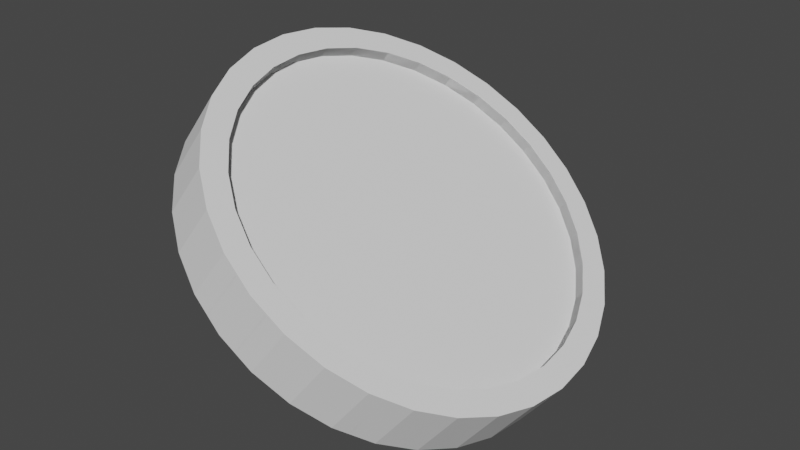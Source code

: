 # Source: Coin.blend  (saved by Blender 2.91.10; exported with 4.5.12 LTS)
import bpy
from mathutils import Matrix  # noqa: F401  (used for matrix-valued properties, if any)

bpy.ops.wm.read_factory_settings(use_empty=True)
scene = bpy.context.scene
scene.name = 'Scene'

# ---- collections
col_collection = bpy.data.collections.new('Collection'); scene.collection.children.link(col_collection)

# ---- world
world_world = bpy.data.worlds.new('World'); scene.world = world_world
world_world.use_nodes = True; world_world.node_tree.nodes.clear()
_N = world_world.node_tree.nodes; _L = world_world.node_tree.links
n0 = _N.new('ShaderNodeOutputWorld'); n0.name = 'World Output'; n0.location = (300, 300)
n1 = _N.new('ShaderNodeBackground'); n1.name = 'Background'; n1.location = (10, 300)
n1.inputs[0].default_value = (0.05088, 0.05088, 0.05088, 1.0)
_L.new(n1.outputs[0], n0.inputs[0])
n0.is_active_output = True
world_world.color = (0.05088, 0.05088, 0.05088)
world_world.use_sun_shadow = False
world_world.sun_shadow_jitter_overblur = 0.0

# ---- meshes
me_001 = bpy.data.meshes.new('円柱.001')
me_001.from_pydata([(0.0, 1.0, -1.0), (0.0, 1.0, 1.0), (0.1951, 0.9808, -1.0), (0.1951, 0.9808, 1.0), (0.3827, 0.9239, -1.0), (0.3827, 0.9239, 1.0), (0.5556, 0.8315, -1.0), (0.5556, 0.8315, 1.0), (0.7071, 0.7071, -1.0), (0.7071, 0.7071, 1.0), (0.8315, 0.5556, -1.0), (0.8315, 0.5556, 1.0), (0.9239, 0.3827, -1.0), (0.9239, 0.3827, 1.0), (0.9808, 0.1951, -1.0), (0.9808, 0.1951, 1.0), (1.0, 7.55e-08, -1.0), (1.0, 7.55e-08, 1.0), (0.9808, -0.1951, -1.0), (0.9808, -0.1951, 1.0), (0.9239, -0.3827, -1.0), (0.9239, -0.3827, 1.0), (0.8315, -0.5556, -1.0), (0.8315, -0.5556, 1.0), (0.7071, -0.7071, -1.0), (0.7071, -0.7071, 1.0), (0.5556, -0.8315, -1.0), (0.5556, -0.8315, 1.0), (0.3827, -0.9239, -1.0), (0.3827, -0.9239, 1.0), (0.1951, -0.9808, -1.0), (0.1951, -0.9808, 1.0), (-3.258e-07, -1.0, -1.0), (-3.258e-07, -1.0, 1.0), (-0.1951, -0.9808, -1.0), (-0.1951, -0.9808, 1.0), (-0.3827, -0.9239, -1.0), (-0.3827, -0.9239, 1.0), (-0.5556, -0.8315, -1.0), (-0.5556, -0.8315, 1.0), (-0.7071, -0.7071, -1.0), (-0.7071, -0.7071, 1.0), (-0.8315, -0.5556, -1.0), (-0.8315, -0.5556, 1.0), (-0.9239, -0.3827, -1.0), (-0.9239, -0.3827, 1.0), (-0.9808, -0.1951, -1.0), (-0.9808, -0.1951, 1.0), (-1.0, 9.656e-07, -1.0), (-1.0, 9.656e-07, 1.0), (-0.9808, 0.1951, -1.0), (-0.9808, 0.1951, 1.0), (-0.9239, 0.3827, -1.0), (-0.9239, 0.3827, 1.0), (-0.8315, 0.5556, -1.0), (-0.8315, 0.5556, 1.0), (-0.7071, 0.7071, -1.0), (-0.7071, 0.7071, 1.0), (-0.5556, 0.8315, -1.0), (-0.5556, 0.8315, 1.0), (-0.3827, 0.9239, -1.0), (-0.3827, 0.9239, 1.0), (-0.1951, 0.9808, -1.0), (-0.1951, 0.9808, 1.0), (0.1204, 0.9881, -0.879), (0.1204, 0.9881, 0.879), (0.0747, 0.9926, 0.879), (0.0747, 0.9926, -0.879), (0.3109, 0.9457, -0.879), (0.3109, 0.9457, 0.879), (0.2669, 0.959, 0.879), (0.2669, 0.959, -0.879), (0.4894, 0.8669, -0.879), (0.4894, 0.8669, 0.879), (0.4489, 0.8885, 0.879), (0.4489, 0.8885, -0.879), (0.6491, 0.7547, -0.879), (0.6491, 0.7547, 0.879), (0.6136, 0.7839, 0.879), (0.6136, 0.7839, -0.879), (0.7839, 0.6136, -0.879), (0.7839, 0.6136, 0.879), (0.7547, 0.6491, 0.879), (0.7547, 0.6491, -0.879), (0.8885, 0.4489, -0.879), (0.8885, 0.4489, 0.879), (0.8669, 0.4894, 0.879), (0.8669, 0.4894, -0.879), (0.959, 0.2669, -0.879), (0.959, 0.2669, 0.879), (0.9457, 0.3109, 0.879), (0.9457, 0.3109, -0.879), (0.9926, 0.0747, -0.879), (0.9926, 0.0747, 0.879), (0.9881, 0.1204, 0.879), (0.9881, 0.1204, -0.879), (0.9881, -0.1204, -0.879), (0.9881, -0.1204, 0.879), (0.9926, -0.0747, 0.879), (0.9926, -0.0747, -0.879), (0.9457, -0.3109, -0.879), (0.9457, -0.3109, 0.879), (0.959, -0.2669, 0.879), (0.959, -0.2669, -0.879), (0.8669, -0.4894, -0.879), (0.8669, -0.4894, 0.879), (0.8885, -0.4489, 0.879), (0.8885, -0.4489, -0.879), (0.7547, -0.6491, -0.879), (0.7547, -0.6491, 0.879), (0.7839, -0.6136, 0.879), (0.7839, -0.6136, -0.879), (0.6136, -0.7839, -0.879), (0.6136, -0.7839, 0.879), (0.6491, -0.7547, 0.879), (0.6491, -0.7547, -0.879), (0.4489, -0.8885, -0.879), (0.4489, -0.8885, 0.879), (0.4894, -0.8669, 0.879), (0.4894, -0.8669, -0.879), (0.2669, -0.959, -0.879), (0.2669, -0.959, 0.879), (0.3109, -0.9457, 0.879), (0.3109, -0.9457, -0.879), (0.0747, -0.9926, -0.879), (0.0747, -0.9926, 0.879), (0.1204, -0.9881, 0.879), (0.1204, -0.9881, -0.879), (-0.1204, -0.9881, -0.879), (-0.1204, -0.9881, 0.879), (-0.0747, -0.9926, 0.879), (-0.0747, -0.9926, -0.879), (-0.3109, -0.9457, -0.879), (-0.3109, -0.9457, 0.879), (-0.2669, -0.959, 0.879), (-0.2669, -0.959, -0.879), (-0.4894, -0.8669, -0.879), (-0.4894, -0.8669, 0.879), (-0.4489, -0.8885, 0.879), (-0.4489, -0.8885, -0.879), (-0.6491, -0.7547, -0.879), (-0.6491, -0.7547, 0.879), (-0.6136, -0.7839, 0.879), (-0.6136, -0.7839, -0.879), (-0.7839, -0.6136, -0.879), (-0.7839, -0.6136, 0.879), (-0.7547, -0.6491, 0.879), (-0.7547, -0.6491, -0.879), (-0.8885, -0.4489, -0.879), (-0.8885, -0.4489, 0.879), (-0.8669, -0.4894, 0.879), (-0.8669, -0.4894, -0.879), (-0.959, -0.2669, -0.879), (-0.959, -0.2669, 0.879), (-0.9457, -0.3109, 0.879), (-0.9457, -0.3109, -0.879), (-0.9926, -0.0747, -0.879), (-0.9926, -0.0747, 0.879), (-0.9881, -0.1204, 0.879), (-0.9881, -0.1204, -0.879), (-0.9881, 0.1204, -0.879), (-0.9881, 0.1204, 0.879), (-0.9926, 0.0747, 0.879), (-0.9926, 0.0747, -0.879), (-0.9457, 0.3109, -0.879), (-0.9457, 0.3109, 0.879), (-0.959, 0.2669, 0.879), (-0.959, 0.2669, -0.879), (-0.8669, 0.4894, -0.879), (-0.8669, 0.4894, 0.879), (-0.8885, 0.4489, 0.879), (-0.8885, 0.4489, -0.879), (-0.7547, 0.6491, -0.879), (-0.7547, 0.6491, 0.879), (-0.7839, 0.6136, 0.879), (-0.7839, 0.6136, -0.879), (-0.6136, 0.7839, -0.879), (-0.6136, 0.7839, 0.879), (-0.6491, 0.7547, 0.879), (-0.6491, 0.7547, -0.879), (-0.4489, 0.8885, -0.879), (-0.4489, 0.8885, 0.879), (-0.4894, 0.8669, 0.879), (-0.4894, 0.8669, -0.879), (0.1714, 0.8616, 1.0), (-4.641e-08, 0.8784, 1.0), (-0.1714, 0.8616, 1.0), (-0.3362, 0.8116, 1.0), (-0.488, 0.7304, 1.0), (-0.6211, 0.6212, 1.0), (-0.7304, 0.488, 1.0), (-0.8116, 0.3362, 1.0), (-0.8616, 0.1714, 1.0), (-0.8784, 8.546e-07, 1.0), (-0.8616, -0.1714, 1.0), (-0.8116, -0.3362, 1.0), (-0.7304, -0.488, 1.0), (-0.6212, -0.6211, 1.0), (-0.488, -0.7304, 1.0), (-0.3362, -0.8116, 1.0), (-0.1714, -0.8616, 1.0), (-2.885e-07, -0.8784, 1.0), (0.1714, -0.8616, 1.0), (0.3362, -0.8116, 1.0), (0.488, -0.7304, 1.0), (0.6211, -0.6211, 1.0), (0.7304, -0.488, 1.0), (0.8116, -0.3362, 1.0), (0.8616, -0.1714, 1.0), (0.8784, 5.684e-08, 1.0), (0.8616, 0.1714, 1.0), (0.8116, 0.3362, 1.0), (0.7304, 0.488, 1.0), (0.6211, 0.6211, 1.0), (0.488, 0.7304, 1.0), (0.3362, 0.8116, 1.0), (-0.2669, 0.959, -0.879), (-0.2669, 0.959, 0.879), (-0.3109, 0.9457, 0.879), (-0.3109, 0.9457, -0.879), (-0.0747, 0.9926, -0.879), (-0.0747, 0.9926, 0.879), (-0.1204, 0.9881, 0.879), (-0.1204, 0.9881, -0.879), (-4.641e-08, 0.8784, -1.0), (0.1714, 0.8616, -1.0), (0.3362, 0.8116, -1.0), (0.488, 0.7304, -1.0), (0.6211, 0.6211, -1.0), (0.7304, 0.488, -1.0), (0.8116, 0.3362, -1.0), (0.8616, 0.1714, -1.0), (0.8784, 5.684e-08, -1.0), (0.8616, -0.1714, -1.0), (0.8116, -0.3362, -1.0), (0.7304, -0.488, -1.0), (0.6211, -0.6211, -1.0), (0.488, -0.7304, -1.0), (0.3362, -0.8116, -1.0), (0.1714, -0.8616, -1.0), (-2.885e-07, -0.8784, -1.0), (-0.1714, -0.8616, -1.0), (-0.3362, -0.8116, -1.0), (-0.488, -0.7304, -1.0), (-0.6212, -0.6211, -1.0), (-0.7304, -0.488, -1.0), (-0.8116, -0.3362, -1.0), (-0.8616, -0.1714, -1.0), (-0.8784, 8.546e-07, -1.0), (-0.8616, 0.1714, -1.0), (-0.8116, 0.3362, -1.0), (-0.7304, 0.488, -1.0), (-0.6211, 0.6212, -1.0), (-0.488, 0.7304, -1.0), (-0.3362, 0.8116, -1.0), (-0.1714, 0.8616, -1.0), (0.1714, 0.8616, 0.6495), (-4.711e-08, 0.8784, 0.6495), (-0.1714, 0.8616, 0.6495), (-0.3362, 0.8116, 0.6495), (-0.488, 0.7304, 0.6495), (-0.6211, 0.6212, 0.6495), (-0.7304, 0.488, 0.6495), (-0.8116, 0.3362, 0.6495), (-0.8616, 0.1714, 0.6495), (-0.8784, 8.546e-07, 0.6495), (-0.8616, -0.1714, 0.6495), (-0.8116, -0.3362, 0.6495), (-0.7304, -0.488, 0.6495), (-0.6212, -0.6211, 0.6495), (-0.488, -0.7304, 0.6495), (-0.3362, -0.8116, 0.6495), (-0.1714, -0.8616, 0.6495), (-2.892e-07, -0.8784, 0.6495), (0.1714, -0.8616, 0.6495), (0.3362, -0.8116, 0.6495), (0.488, -0.7304, 0.6495), (0.6211, -0.6211, 0.6495), (0.7304, -0.488, 0.6495), (0.8116, -0.3362, 0.6495), (0.8616, -0.1714, 0.6495), (0.8784, 5.684e-08, 0.6495), (0.8616, 0.1714, 0.6495), (0.8116, 0.3362, 0.6495), (0.7304, 0.488, 0.6495), (0.6211, 0.6211, 0.6495), (0.488, 0.7304, 0.6495), (0.3362, 0.8116, 0.6495), (-4.151e-08, 0.8784, -0.6578), (0.1714, 0.8616, -0.6578), (0.3362, 0.8116, -0.6578), (0.488, 0.7304, -0.6578), (0.6211, 0.6211, -0.6578), (0.7304, 0.488, -0.6578), (0.8116, 0.3362, -0.6578), (0.8616, 0.1714, -0.6578), (0.8784, 5.684e-08, -0.6578), (0.8616, -0.1714, -0.6578), (0.8116, -0.3362, -0.6578), (0.7304, -0.488, -0.6578), (0.6211, -0.6211, -0.6578), (0.488, -0.7304, -0.6578), (0.3362, -0.8116, -0.6578), (0.1714, -0.8616, -0.6578), (-2.836e-07, -0.8784, -0.6578), (-0.1714, -0.8616, -0.6578), (-0.3362, -0.8116, -0.6578), (-0.488, -0.7304, -0.6578), (-0.6212, -0.6211, -0.6578), (-0.7304, -0.488, -0.6578), (-0.8116, -0.3362, -0.6578), (-0.8616, -0.1714, -0.6578), (-0.8784, 8.546e-07, -0.6578), (-0.8616, 0.1714, -0.6578), (-0.8116, 0.3362, -0.6578), (-0.7304, 0.488, -0.6578), (-0.6211, 0.6212, -0.6578), (-0.488, 0.7304, -0.6578), (-0.3362, 0.8116, -0.6578), (-0.1714, 0.8616, -0.6578), (0.1714, 0.8616, 0.9916), (-4.221e-08, 0.8784, 0.9916), (-0.1714, 0.8616, 0.9916), (-0.3362, 0.8116, 0.9916), (-0.488, 0.7304, 0.9916), (-0.6211, 0.6212, 0.9916), (-0.7304, 0.488, 0.9916), (-0.8116, 0.3362, 0.9916), (-0.8616, 0.1714, 0.9916), (-0.8784, 8.546e-07, 0.9916), (-0.8616, -0.1714, 0.9916), (-0.8116, -0.3362, 0.9916), (-0.7304, -0.488, 0.9916), (-0.6212, -0.6211, 0.9916), (-0.488, -0.7304, 0.9916), (-0.3362, -0.8116, 0.9916), (-0.1714, -0.8616, 0.9916), (-2.843e-07, -0.8784, 0.9916), (0.1714, -0.8616, 0.9916), (0.3362, -0.8116, 0.9916), (0.488, -0.7304, 0.9916), (0.6211, -0.6211, 0.9916), (0.7304, -0.488, 0.9916), (0.8116, -0.3362, 0.9916), (0.8616, -0.1714, 0.9916), (0.8784, 5.684e-08, 0.9916), (0.8616, 0.1714, 0.9916), (0.8116, 0.3362, 0.9916), (0.7304, 0.488, 0.9916), (0.6211, 0.6211, 0.9916), (0.488, 0.7304, 0.9916), (0.3362, 0.8116, 0.9916), (-5.142e-08, 0.8784, -1.004), (0.1714, 0.8616, -1.004), (0.3362, 0.8116, -1.004), (0.488, 0.7304, -1.004), (0.6211, 0.6211, -1.004), (0.7304, 0.488, -1.004), (0.8116, 0.3362, -1.004), (0.8616, 0.1714, -1.004), (0.8784, 5.684e-08, -1.004), (0.8616, -0.1714, -1.004), (0.8116, -0.3362, -1.004), (0.7304, -0.488, -1.004), (0.6211, -0.6211, -1.004), (0.488, -0.7304, -1.004), (0.3362, -0.8116, -1.004), (0.1714, -0.8616, -1.004), (-2.935e-07, -0.8784, -1.004), (-0.1714, -0.8616, -1.004), (-0.3362, -0.8116, -1.004), (-0.488, -0.7304, -1.004), (-0.6212, -0.6211, -1.004), (-0.7304, -0.488, -1.004), (-0.8116, -0.3362, -1.004), (-0.8616, -0.1714, -1.004), (-0.8784, 8.546e-07, -1.004), (-0.8616, 0.1714, -1.004), (-0.8116, 0.3362, -1.004), (-0.7304, 0.488, -1.004), (-0.6211, 0.6212, -1.004), (-0.488, 0.7304, -1.004), (-0.3362, 0.8116, -1.004), (-0.1714, 0.8616, -1.004), (0.1714, 0.8616, 0.6457), (-5.212e-08, 0.8784, 0.6457), (-0.1714, 0.8616, 0.6457), (-0.3362, 0.8116, 0.6457), (-0.488, 0.7304, 0.6457), (-0.6211, 0.6212, 0.6457), (-0.7304, 0.488, 0.6457), (-0.8116, 0.3362, 0.6457), (-0.8616, 0.1714, 0.6457), (-0.8784, 8.546e-07, 0.6457), (-0.8616, -0.1714, 0.6457), (-0.8116, -0.3362, 0.6457), (-0.7304, -0.488, 0.6457), (-0.6212, -0.6211, 0.6457), (-0.488, -0.7304, 0.6457), (-0.3362, -0.8116, 0.6457), (-0.1714, -0.8616, 0.6457), (-2.942e-07, -0.8784, 0.6457), (0.1714, -0.8616, 0.6457), (0.3362, -0.8116, 0.6457), (0.488, -0.7304, 0.6457), (0.6211, -0.6211, 0.6457), (0.7304, -0.488, 0.6457), (0.8116, -0.3362, 0.6457), (0.8616, -0.1714, 0.6457), (0.8784, 5.684e-08, 0.6457), (0.8616, 0.1714, 0.6457), (0.8116, 0.3362, 0.6457), (0.7304, 0.488, 0.6457), (0.6211, 0.6211, 0.6457), (0.488, 0.7304, 0.6457), (0.3362, 0.8116, 0.6457)], [], [(64, 65, 66, 67), (68, 69, 70, 71), (72, 73, 74, 75), (76, 77, 78, 79), (80, 81, 82, 83), (84, 85, 86, 87), (88, 89, 90, 91), (92, 93, 94, 95), (96, 97, 98, 99), (100, 101, 102, 103), (104, 105, 106, 107), (108, 109, 110, 111), (112, 113, 114, 115), (116, 117, 118, 119), (120, 121, 122, 123), (124, 125, 126, 127), (128, 129, 130, 131), (132, 133, 134, 135), (136, 137, 138, 139), (140, 141, 142, 143), (144, 145, 146, 147), (148, 149, 150, 151), (152, 153, 154, 155), (156, 157, 158, 159), (160, 161, 162, 163), (164, 165, 166, 167), (168, 169, 170, 171), (172, 173, 174, 175), (176, 177, 178, 179), (180, 181, 182, 183), (208, 209, 281, 280), (216, 217, 218, 219), (220, 221, 222, 223), (286, 287, 351, 350), (0, 1, 65, 64), (1, 3, 66, 65), (3, 2, 67, 66), (2, 0, 64, 67), (2, 3, 69, 68), (3, 5, 70, 69), (5, 4, 71, 70), (4, 2, 68, 71), (4, 5, 73, 72), (5, 7, 74, 73), (7, 6, 75, 74), (6, 4, 72, 75), (6, 7, 77, 76), (7, 9, 78, 77), (9, 8, 79, 78), (8, 6, 76, 79), (8, 9, 81, 80), (9, 11, 82, 81), (11, 10, 83, 82), (10, 8, 80, 83), (10, 11, 85, 84), (11, 13, 86, 85), (13, 12, 87, 86), (12, 10, 84, 87), (12, 13, 89, 88), (13, 15, 90, 89), (15, 14, 91, 90), (14, 12, 88, 91), (14, 15, 93, 92), (15, 17, 94, 93), (17, 16, 95, 94), (16, 14, 92, 95), (16, 17, 97, 96), (17, 19, 98, 97), (19, 18, 99, 98), (18, 16, 96, 99), (18, 19, 101, 100), (19, 21, 102, 101), (21, 20, 103, 102), (20, 18, 100, 103), (20, 21, 105, 104), (21, 23, 106, 105), (23, 22, 107, 106), (22, 20, 104, 107), (22, 23, 109, 108), (23, 25, 110, 109), (25, 24, 111, 110), (24, 22, 108, 111), (24, 25, 113, 112), (25, 27, 114, 113), (27, 26, 115, 114), (26, 24, 112, 115), (26, 27, 117, 116), (27, 29, 118, 117), (29, 28, 119, 118), (28, 26, 116, 119), (28, 29, 121, 120), (29, 31, 122, 121), (31, 30, 123, 122), (30, 28, 120, 123), (30, 31, 125, 124), (31, 33, 126, 125), (33, 32, 127, 126), (32, 30, 124, 127), (32, 33, 129, 128), (33, 35, 130, 129), (35, 34, 131, 130), (34, 32, 128, 131), (34, 35, 133, 132), (35, 37, 134, 133), (37, 36, 135, 134), (36, 34, 132, 135), (36, 37, 137, 136), (37, 39, 138, 137), (39, 38, 139, 138), (38, 36, 136, 139), (38, 39, 141, 140), (39, 41, 142, 141), (41, 40, 143, 142), (40, 38, 140, 143), (40, 41, 145, 144), (41, 43, 146, 145), (43, 42, 147, 146), (42, 40, 144, 147), (42, 43, 149, 148), (43, 45, 150, 149), (45, 44, 151, 150), (44, 42, 148, 151), (44, 45, 153, 152), (45, 47, 154, 153), (47, 46, 155, 154), (46, 44, 152, 155), (46, 47, 157, 156), (47, 49, 158, 157), (49, 48, 159, 158), (48, 46, 156, 159), (48, 49, 161, 160), (49, 51, 162, 161), (51, 50, 163, 162), (50, 48, 160, 163), (50, 51, 165, 164), (51, 53, 166, 165), (53, 52, 167, 166), (52, 50, 164, 167), (52, 53, 169, 168), (53, 55, 170, 169), (55, 54, 171, 170), (54, 52, 168, 171), (54, 55, 173, 172), (55, 57, 174, 173), (57, 56, 175, 174), (56, 54, 172, 175), (56, 57, 177, 176), (57, 59, 178, 177), (59, 58, 179, 178), (58, 56, 176, 179), (58, 59, 181, 180), (59, 61, 182, 181), (61, 60, 183, 182), (60, 58, 180, 183), (3, 1, 185, 184), (1, 63, 186, 185), (63, 61, 187, 186), (61, 59, 188, 187), (59, 57, 189, 188), (57, 55, 190, 189), (55, 53, 191, 190), (53, 51, 192, 191), (51, 49, 193, 192), (49, 47, 194, 193), (47, 45, 195, 194), (45, 43, 196, 195), (43, 41, 197, 196), (41, 39, 198, 197), (39, 37, 199, 198), (37, 35, 200, 199), (35, 33, 201, 200), (33, 31, 202, 201), (31, 29, 203, 202), (29, 27, 204, 203), (27, 25, 205, 204), (25, 23, 206, 205), (23, 21, 207, 206), (21, 19, 208, 207), (19, 17, 209, 208), (17, 15, 210, 209), (15, 13, 211, 210), (13, 11, 212, 211), (11, 9, 213, 212), (9, 7, 214, 213), (7, 5, 215, 214), (5, 3, 184, 215), (60, 61, 217, 216), (61, 63, 218, 217), (63, 62, 219, 218), (62, 60, 216, 219), (62, 63, 221, 220), (63, 1, 222, 221), (1, 0, 223, 222), (0, 62, 220, 223), (0, 2, 225, 224), (2, 4, 226, 225), (4, 6, 227, 226), (6, 8, 228, 227), (8, 10, 229, 228), (10, 12, 230, 229), (12, 14, 231, 230), (14, 16, 232, 231), (16, 18, 233, 232), (18, 20, 234, 233), (20, 22, 235, 234), (22, 24, 236, 235), (24, 26, 237, 236), (26, 28, 238, 237), (28, 30, 239, 238), (30, 32, 240, 239), (32, 34, 241, 240), (34, 36, 242, 241), (36, 38, 243, 242), (38, 40, 244, 243), (40, 42, 245, 244), (42, 44, 246, 245), (44, 46, 247, 246), (46, 48, 248, 247), (48, 50, 249, 248), (50, 52, 250, 249), (52, 54, 251, 250), (54, 56, 252, 251), (56, 58, 253, 252), (58, 60, 254, 253), (60, 62, 255, 254), (62, 0, 224, 255), (239, 240, 304, 303), (195, 196, 268, 267), (209, 210, 282, 281), (196, 197, 269, 268), (184, 185, 257, 256), (210, 211, 283, 282), (197, 198, 270, 269), (215, 184, 256, 287), (211, 212, 284, 283), (198, 199, 271, 270), (185, 186, 258, 257), (212, 213, 285, 284), (199, 200, 272, 271), (186, 187, 259, 258), (213, 214, 286, 285), (200, 201, 273, 272), (187, 188, 260, 259), (214, 215, 287, 286), (201, 202, 274, 273), (188, 189, 261, 260), (202, 203, 275, 274), (189, 190, 262, 261), (203, 204, 276, 275), (190, 191, 263, 262), (204, 205, 277, 276), (191, 192, 264, 263), (205, 206, 278, 277), (192, 193, 265, 264), (206, 207, 279, 278), (193, 194, 266, 265), (207, 208, 280, 279), (194, 195, 267, 266), (333, 334, 398, 397), (306, 307, 371, 370), (260, 261, 325, 324), (240, 241, 305, 304), (261, 262, 326, 325), (241, 242, 306, 305), (262, 263, 327, 326), (242, 243, 307, 306), (263, 264, 328, 327), (243, 244, 308, 307), (264, 265, 329, 328), (244, 245, 309, 308), (265, 266, 330, 329), (245, 246, 310, 309), (266, 267, 331, 330), (246, 247, 311, 310), (267, 268, 332, 331), (247, 248, 312, 311), (268, 269, 333, 332), (248, 249, 313, 312), (269, 270, 334, 333), (249, 250, 314, 313), (224, 225, 289, 288), (270, 271, 335, 334), (250, 251, 315, 314), (255, 224, 288, 319), (271, 272, 336, 335), (251, 252, 316, 315), (225, 226, 290, 289), (272, 273, 337, 336), (252, 253, 317, 316), (226, 227, 291, 290), (273, 274, 338, 337), (253, 254, 318, 317), (227, 228, 292, 291), (274, 275, 339, 338), (254, 255, 319, 318), (228, 229, 293, 292), (275, 276, 340, 339), (229, 230, 294, 293), (276, 277, 341, 340), (230, 231, 295, 294), (277, 278, 342, 341), (231, 232, 296, 295), (278, 279, 343, 342), (232, 233, 297, 296), (279, 280, 344, 343), (233, 234, 298, 297), (280, 281, 345, 344), (234, 235, 299, 298), (281, 282, 346, 345), (256, 257, 321, 320), (235, 236, 300, 299), (282, 283, 347, 346), (287, 256, 320, 351), (236, 237, 301, 300), (283, 284, 348, 347), (257, 258, 322, 321), (237, 238, 302, 301), (284, 285, 349, 348), (258, 259, 323, 322), (238, 239, 303, 302), (285, 286, 350, 349), (259, 260, 324, 323), (352, 353, 354, 355, 356, 357, 358, 359, 360, 361, 362, 363, 364, 365, 366, 367, 368, 369, 370, 371, 372, 373, 374, 375, 376, 377, 378, 379, 380, 381, 382, 383), (384, 385, 386, 387, 388, 389, 390, 391, 392, 393, 394, 395, 396, 397, 398, 399, 400, 401, 402, 403, 404, 405, 406, 407, 408, 409, 410, 411, 412, 413, 414, 415), (307, 308, 372, 371), (334, 335, 399, 398), (308, 309, 373, 372), (335, 336, 400, 399), (309, 310, 374, 373), (336, 337, 401, 400), (310, 311, 375, 374), (337, 338, 402, 401), (311, 312, 376, 375), (338, 339, 403, 402), (312, 313, 377, 376), (339, 340, 404, 403), (313, 314, 378, 377), (288, 289, 353, 352), (340, 341, 405, 404), (314, 315, 379, 378), (319, 288, 352, 383), (341, 342, 406, 405), (315, 316, 380, 379), (289, 290, 354, 353), (342, 343, 407, 406), (316, 317, 381, 380), (290, 291, 355, 354), (343, 344, 408, 407), (317, 318, 382, 381), (291, 292, 356, 355), (344, 345, 409, 408), (318, 319, 383, 382), (292, 293, 357, 356), (345, 346, 410, 409), (320, 321, 385, 384), (293, 294, 358, 357), (346, 347, 411, 410), (351, 320, 384, 415), (294, 295, 359, 358), (347, 348, 412, 411), (321, 322, 386, 385), (295, 296, 360, 359), (348, 349, 413, 412), (322, 323, 387, 386), (296, 297, 361, 360), (349, 350, 414, 413), (323, 324, 388, 387), (297, 298, 362, 361), (350, 351, 415, 414), (324, 325, 389, 388), (298, 299, 363, 362), (325, 326, 390, 389), (299, 300, 364, 363), (326, 327, 391, 390), (300, 301, 365, 364), (327, 328, 392, 391), (301, 302, 366, 365), (328, 329, 393, 392), (302, 303, 367, 366), (329, 330, 394, 393), (303, 304, 368, 367), (330, 331, 395, 394), (304, 305, 369, 368), (331, 332, 396, 395), (305, 306, 370, 369), (332, 333, 397, 396)])
_uv = me_001.uv_layers.new(name='UVマップ')
_uv.uv.foreach_set('vector', [0.9807, 0.5302, 0.9807, 0.9698, 0.988, 0.9698, 0.988, 0.5302, 0.9495, 0.5302, 0.9495, 0.9698, 0.9568, 0.9698, 0.9568, 0.5302, 0.9182, 0.5302, 0.9182, 0.9698, 0.9255, 0.9698, 0.9255, 0.5302, 0.887, 0.5302, 0.887, 0.9698, 0.8943, 0.9698, 0.8943, 0.5302, 0.8557, 0.5302, 0.8557, 0.9698, 0.863, 0.9698, 0.863, 0.5302, 0.8245, 0.5302, 0.8245, 0.9698, 0.8318, 0.9698, 0.8318, 0.5302, 0.7932, 0.5302, 0.7932, 0.9698, 0.8005, 0.9698, 0.8005, 0.5302, 0.762, 0.5302, 0.762, 0.9698, 0.7693, 0.9698, 0.7693, 0.5302, 0.7307, 0.5302, 0.7307, 0.9698, 0.738, 0.9698, 0.738, 0.5302, 0.6995, 0.5302, 0.6995, 0.9698, 0.7068, 0.9698, 0.7068, 0.5302, 0.6682, 0.5302, 0.6682, 0.9698, 0.6755, 0.9698, 0.6755, 0.5302, 0.637, 0.5302, 0.637, 0.9698, 0.6443, 0.9698, 0.6443, 0.5302, 0.6057, 0.5302, 0.6057, 0.9698, 0.613, 0.9698, 0.613, 0.5302, 0.5745, 0.5302, 0.5745, 0.9698, 0.5818, 0.9698, 0.5818, 0.5302, 0.5432, 0.5302, 0.5432, 0.9698, 0.5505, 0.9698, 0.5505, 0.5302, 0.512, 0.5302, 0.512, 0.9698, 0.5193, 0.9698, 0.5193, 0.5302, 0.4807, 0.5302, 0.4807, 0.9698, 0.488, 0.9698, 0.488, 0.5302, 0.4495, 0.5302, 0.4495, 0.9698, 0.4568, 0.9698, 0.4568, 0.5302, 0.4182, 0.5302, 0.4182, 0.9698, 0.4255, 0.9698, 0.4255, 0.5302, 0.387, 0.5302, 0.387, 0.9698, 0.3943, 0.9698, 0.3943, 0.5302, 0.3557, 0.5302, 0.3557, 0.9698, 0.363, 0.9698, 0.363, 0.5302, 0.3245, 0.5302, 0.3245, 0.9698, 0.3318, 0.9698, 0.3318, 0.5302, 0.2932, 0.5302, 0.2932, 0.9698, 0.3005, 0.9698, 0.3005, 0.5302, 0.262, 0.5302, 0.262, 0.9698, 0.2693, 0.9698, 0.2693, 0.5302, 0.2307, 0.5302, 0.2307, 0.9698, 0.238, 0.9698, 0.238, 0.5302, 0.1995, 0.5302, 0.1995, 0.9698, 0.2068, 0.9698, 0.2068, 0.5302, 0.1682, 0.5302, 0.1682, 0.9698, 0.1755, 0.9698, 0.1755, 0.5302, 0.137, 0.5302, 0.137, 0.9698, 0.1443, 0.9698, 0.1443, 0.5302, 0.1057, 0.5302, 0.1057, 0.9698, 0.113, 0.9698, 0.113, 0.5302, 0.07447, 0.5302, 0.07447, 0.9698, 0.08178, 0.9698, 0.08178, 0.5302, 0.4568, 0.2089, 0.4608, 0.25, 0.4608, 0.25, 0.4568, 0.2089, 0.04322, 0.5302, 0.04322, 0.9698, 0.05053, 0.9698, 0.05053, 0.5302, 0.01196, 0.5302, 0.01196, 0.9698, 0.01929, 0.9698, 0.01929, 0.5302, 0.3671, 0.4253, 0.3307, 0.4448, 0.3307, 0.4448, 0.3671, 0.4253, 1.0, 0.5, 1.0, 1.0, 0.9807, 0.9698, 0.9807, 0.5302, 1.0, 1.0, 0.9688, 1.0, 0.988, 0.9698, 0.9807, 0.9698, 0.9688, 1.0, 0.9688, 0.5, 0.988, 0.5302, 0.988, 0.9698, 0.9688, 0.5, 1.0, 0.5, 0.9807, 0.5302, 0.988, 0.5302, 0.9688, 0.5, 0.9688, 1.0, 0.9495, 0.9698, 0.9495, 0.5302, 0.9688, 1.0, 0.9375, 1.0, 0.9568, 0.9698, 0.9495, 0.9698, 0.9375, 1.0, 0.9375, 0.5, 0.9568, 0.5302, 0.9568, 0.9698, 0.9375, 0.5, 0.9688, 0.5, 0.9495, 0.5302, 0.9568, 0.5302, 0.9375, 0.5, 0.9375, 1.0, 0.9182, 0.9698, 0.9182, 0.5302, 0.9375, 1.0, 0.9062, 1.0, 0.9255, 0.9698, 0.9182, 0.9698, 0.9062, 1.0, 0.9062, 0.5, 0.9255, 0.5302, 0.9255, 0.9698, 0.9062, 0.5, 0.9375, 0.5, 0.9182, 0.5302, 0.9255, 0.5302, 0.9062, 0.5, 0.9062, 1.0, 0.887, 0.9698, 0.887, 0.5302, 0.9062, 1.0, 0.875, 1.0, 0.8943, 0.9698, 0.887, 0.9698, 0.875, 1.0, 0.875, 0.5, 0.8943, 0.5302, 0.8943, 0.9698, 0.875, 0.5, 0.9062, 0.5, 0.887, 0.5302, 0.8943, 0.5302, 0.875, 0.5, 0.875, 1.0, 0.8557, 0.9698, 0.8557, 0.5302, 0.875, 1.0, 0.8438, 1.0, 0.863, 0.9698, 0.8557, 0.9698, 0.8438, 1.0, 0.8438, 0.5, 0.863, 0.5302, 0.863, 0.9698, 0.8438, 0.5, 0.875, 0.5, 0.8557, 0.5302, 0.863, 0.5302, 0.8438, 0.5, 0.8438, 1.0, 0.8245, 0.9698, 0.8245, 0.5302, 0.8438, 1.0, 0.8125, 1.0, 0.8318, 0.9698, 0.8245, 0.9698, 0.8125, 1.0, 0.8125, 0.5, 0.8318, 0.5302, 0.8318, 0.9698, 0.8125, 0.5, 0.8438, 0.5, 0.8245, 0.5302, 0.8318, 0.5302, 0.8125, 0.5, 0.8125, 1.0, 0.7932, 0.9698, 0.7932, 0.5302, 0.8125, 1.0, 0.7812, 1.0, 0.8005, 0.9698, 0.7932, 0.9698, 0.7812, 1.0, 0.7812, 0.5, 0.8005, 0.5302, 0.8005, 0.9698, 0.7812, 0.5, 0.8125, 0.5, 0.7932, 0.5302, 0.8005, 0.5302, 0.7812, 0.5, 0.7812, 1.0, 0.762, 0.9698, 0.762, 0.5302, 0.7812, 1.0, 0.75, 1.0, 0.7693, 0.9698, 0.762, 0.9698, 0.75, 1.0, 0.75, 0.5, 0.7693, 0.5302, 0.7693, 0.9698, 0.75, 0.5, 0.7812, 0.5, 0.762, 0.5302, 0.7693, 0.5302, 0.75, 0.5, 0.75, 1.0, 0.7307, 0.9698, 0.7307, 0.5302, 0.75, 1.0, 0.7188, 1.0, 0.738, 0.9698, 0.7307, 0.9698, 0.7188, 1.0, 0.7188, 0.5, 0.738, 0.5302, 0.738, 0.9698, 0.7188, 0.5, 0.75, 0.5, 0.7307, 0.5302, 0.738, 0.5302, 0.7188, 0.5, 0.7188, 1.0, 0.6995, 0.9698, 0.6995, 0.5302, 0.7188, 1.0, 0.6875, 1.0, 0.7068, 0.9698, 0.6995, 0.9698, 0.6875, 1.0, 0.6875, 0.5, 0.7068, 0.5302, 0.7068, 0.9698, 0.6875, 0.5, 0.7188, 0.5, 0.6995, 0.5302, 0.7068, 0.5302, 0.6875, 0.5, 0.6875, 1.0, 0.6682, 0.9698, 0.6682, 0.5302, 0.6875, 1.0, 0.6562, 1.0, 0.6755, 0.9698, 0.6682, 0.9698, 0.6562, 1.0, 0.6562, 0.5, 0.6755, 0.5302, 0.6755, 0.9698, 0.6562, 0.5, 0.6875, 0.5, 0.6682, 0.5302, 0.6755, 0.5302, 0.6562, 0.5, 0.6562, 1.0, 0.637, 0.9698, 0.637, 0.5302, 0.6562, 1.0, 0.625, 1.0, 0.6443, 0.9698, 0.637, 0.9698, 0.625, 1.0, 0.625, 0.5, 0.6443, 0.5302, 0.6443, 0.9698, 0.625, 0.5, 0.6562, 0.5, 0.637, 0.5302, 0.6443, 0.5302, 0.625, 0.5, 0.625, 1.0, 0.6057, 0.9698, 0.6057, 0.5302, 0.625, 1.0, 0.5938, 1.0, 0.613, 0.9698, 0.6057, 0.9698, 0.5938, 1.0, 0.5938, 0.5, 0.613, 0.5302, 0.613, 0.9698, 0.5938, 0.5, 0.625, 0.5, 0.6057, 0.5302, 0.613, 0.5302, 0.5938, 0.5, 0.5938, 1.0, 0.5745, 0.9698, 0.5745, 0.5302, 0.5938, 1.0, 0.5625, 1.0, 0.5818, 0.9698, 0.5745, 0.9698, 0.5625, 1.0, 0.5625, 0.5, 0.5818, 0.5302, 0.5818, 0.9698, 0.5625, 0.5, 0.5938, 0.5, 0.5745, 0.5302, 0.5818, 0.5302, 0.5625, 0.5, 0.5625, 1.0, 0.5432, 0.9698, 0.5432, 0.5302, 0.5625, 1.0, 0.5312, 1.0, 0.5505, 0.9698, 0.5432, 0.9698, 0.5312, 1.0, 0.5312, 0.5, 0.5505, 0.5302, 0.5505, 0.9698, 0.5312, 0.5, 0.5625, 0.5, 0.5432, 0.5302, 0.5505, 0.5302, 0.5312, 0.5, 0.5312, 1.0, 0.512, 0.9698, 0.512, 0.5302, 0.5312, 1.0, 0.5, 1.0, 0.5193, 0.9698, 0.512, 0.9698, 0.5, 1.0, 0.5, 0.5, 0.5193, 0.5302, 0.5193, 0.9698, 0.5, 0.5, 0.5312, 0.5, 0.512, 0.5302, 0.5193, 0.5302, 0.5, 0.5, 0.5, 1.0, 0.4807, 0.9698, 0.4807, 0.5302, 0.5, 1.0, 0.4688, 1.0, 0.488, 0.9698, 0.4807, 0.9698, 0.4688, 1.0, 0.4688, 0.5, 0.488, 0.5302, 0.488, 0.9698, 0.4688, 0.5, 0.5, 0.5, 0.4807, 0.5302, 0.488, 0.5302, 0.4688, 0.5, 0.4688, 1.0, 0.4495, 0.9698, 0.4495, 0.5302, 0.4688, 1.0, 0.4375, 1.0, 0.4568, 0.9698, 0.4495, 0.9698, 0.4375, 1.0, 0.4375, 0.5, 0.4568, 0.5302, 0.4568, 0.9698, 0.4375, 0.5, 0.4688, 0.5, 0.4495, 0.5302, 0.4568, 0.5302, 0.4375, 0.5, 0.4375, 1.0, 0.4182, 0.9698, 0.4182, 0.5302, 0.4375, 1.0, 0.4062, 1.0, 0.4255, 0.9698, 0.4182, 0.9698, 0.4062, 1.0, 0.4062, 0.5, 0.4255, 0.5302, 0.4255, 0.9698, 0.4062, 0.5, 0.4375, 0.5, 0.4182, 0.5302, 0.4255, 0.5302, 0.4062, 0.5, 0.4062, 1.0, 0.387, 0.9698, 0.387, 0.5302, 0.4062, 1.0, 0.375, 1.0, 0.3943, 0.9698, 0.387, 0.9698, 0.375, 1.0, 0.375, 0.5, 0.3943, 0.5302, 0.3943, 0.9698, 0.375, 0.5, 0.4062, 0.5, 0.387, 0.5302, 0.3943, 0.5302, 0.375, 0.5, 0.375, 1.0, 0.3557, 0.9698, 0.3557, 0.5302, 0.375, 1.0, 0.3438, 1.0, 0.363, 0.9698, 0.3557, 0.9698, 0.3438, 1.0, 0.3438, 0.5, 0.363, 0.5302, 0.363, 0.9698, 0.3438, 0.5, 0.375, 0.5, 0.3557, 0.5302, 0.363, 0.5302, 0.3438, 0.5, 0.3438, 1.0, 0.3245, 0.9698, 0.3245, 0.5302, 0.3438, 1.0, 0.3125, 1.0, 0.3318, 0.9698, 0.3245, 0.9698, 0.3125, 1.0, 0.3125, 0.5, 0.3318, 0.5302, 0.3318, 0.9698, 0.3125, 0.5, 0.3438, 0.5, 0.3245, 0.5302, 0.3318, 0.5302, 0.3125, 0.5, 0.3125, 1.0, 0.2932, 0.9698, 0.2932, 0.5302, 0.3125, 1.0, 0.2812, 1.0, 0.3005, 0.9698, 0.2932, 0.9698, 0.2812, 1.0, 0.2812, 0.5, 0.3005, 0.5302, 0.3005, 0.9698, 0.2812, 0.5, 0.3125, 0.5, 0.2932, 0.5302, 0.3005, 0.5302, 0.2812, 0.5, 0.2812, 1.0, 0.262, 0.9698, 0.262, 0.5302, 0.2812, 1.0, 0.25, 1.0, 0.2693, 0.9698, 0.262, 0.9698, 0.25, 1.0, 0.25, 0.5, 0.2693, 0.5302, 0.2693, 0.9698, 0.25, 0.5, 0.2812, 0.5, 0.262, 0.5302, 0.2693, 0.5302, 0.25, 0.5, 0.25, 1.0, 0.2307, 0.9698, 0.2307, 0.5302, 0.25, 1.0, 0.2188, 1.0, 0.238, 0.9698, 0.2307, 0.9698, 0.2188, 1.0, 0.2188, 0.5, 0.238, 0.5302, 0.238, 0.9698, 0.2188, 0.5, 0.25, 0.5, 0.2307, 0.5302, 0.238, 0.5302, 0.2188, 0.5, 0.2188, 1.0, 0.1995, 0.9698, 0.1995, 0.5302, 0.2188, 1.0, 0.1875, 1.0, 0.2068, 0.9698, 0.1995, 0.9698, 0.1875, 1.0, 0.1875, 0.5, 0.2068, 0.5302, 0.2068, 0.9698, 0.1875, 0.5, 0.2188, 0.5, 0.1995, 0.5302, 0.2068, 0.5302, 0.1875, 0.5, 0.1875, 1.0, 0.1682, 0.9698, 0.1682, 0.5302, 0.1875, 1.0, 0.1562, 1.0, 0.1755, 0.9698, 0.1682, 0.9698, 0.1562, 1.0, 0.1562, 0.5, 0.1755, 0.5302, 0.1755, 0.9698, 0.1562, 0.5, 0.1875, 0.5, 0.1682, 0.5302, 0.1755, 0.5302, 0.1562, 0.5, 0.1562, 1.0, 0.137, 0.9698, 0.137, 0.5302, 0.1562, 1.0, 0.125, 1.0, 0.1443, 0.9698, 0.137, 0.9698, 0.125, 1.0, 0.125, 0.5, 0.1443, 0.5302, 0.1443, 0.9698, 0.125, 0.5, 0.1562, 0.5, 0.137, 0.5302, 0.1443, 0.5302, 0.125, 0.5, 0.125, 1.0, 0.1057, 0.9698, 0.1057, 0.5302, 0.125, 1.0, 0.09375, 1.0, 0.113, 0.9698, 0.1057, 0.9698, 0.09375, 1.0, 0.09375, 0.5, 0.113, 0.5302, 0.113, 0.9698, 0.09375, 0.5, 0.125, 0.5, 0.1057, 0.5302, 0.113, 0.5302, 0.09375, 0.5, 0.09375, 1.0, 0.07447, 0.9698, 0.07447, 0.5302, 0.09375, 1.0, 0.0625, 1.0, 0.08178, 0.9698, 0.07447, 0.9698, 0.0625, 1.0, 0.0625, 0.5, 0.08178, 0.5302, 0.08178, 0.9698, 0.0625, 0.5, 0.09375, 0.5, 0.07447, 0.5302, 0.08178, 0.5302, 0.2968, 0.4854, 0.25, 0.49, 0.25, 0.4608, 0.2911, 0.4568, 0.25, 0.49, 0.2032, 0.4854, 0.2089, 0.4568, 0.25, 0.4608, 0.2032, 0.4854, 0.1582, 0.4717, 0.1693, 0.4448, 0.2089, 0.4568, 0.1582, 0.4717, 0.1167, 0.4496, 0.1329, 0.4253, 0.1693, 0.4448, 0.1167, 0.4496, 0.08029, 0.4197, 0.1009, 0.3991, 0.1329, 0.4253, 0.08029, 0.4197, 0.05045, 0.3833, 0.07471, 0.3671, 0.1009, 0.3991, 0.05045, 0.3833, 0.02827, 0.3418, 0.05522, 0.3307, 0.07471, 0.3671, 0.02827, 0.3418, 0.01461, 0.2968, 0.04323, 0.2911, 0.05522, 0.3307, 0.01461, 0.2968, 0.01, 0.25, 0.03917, 0.25, 0.04323, 0.2911, 0.01, 0.25, 0.01461, 0.2032, 0.04323, 0.2089, 0.03917, 0.25, 0.01461, 0.2032, 0.02827, 0.1582, 0.05522, 0.1693, 0.04323, 0.2089, 0.02827, 0.1582, 0.05045, 0.1167, 0.07471, 0.1329, 0.05522, 0.1693, 0.05045, 0.1167, 0.08029, 0.08029, 0.1009, 0.1009, 0.07471, 0.1329, 0.08029, 0.08029, 0.1167, 0.05045, 0.1329, 0.07471, 0.1009, 0.1009, 0.1167, 0.05045, 0.1582, 0.02827, 0.1693, 0.05522, 0.1329, 0.07471, 0.1582, 0.02827, 0.2032, 0.01461, 0.2089, 0.04323, 0.1693, 0.05522, 0.2032, 0.01461, 0.25, 0.01, 0.25, 0.03917, 0.2089, 0.04323, 0.25, 0.01, 0.2968, 0.01461, 0.2911, 0.04323, 0.25, 0.03917, 0.2968, 0.01461, 0.3418, 0.02827, 0.3307, 0.05522, 0.2911, 0.04323, 0.3418, 0.02827, 0.3833, 0.05045, 0.3671, 0.07471, 0.3307, 0.05522, 0.3833, 0.05045, 0.4197, 0.08029, 0.3991, 0.1009, 0.3671, 0.07471, 0.4197, 0.08029, 0.4496, 0.1167, 0.4253, 0.1329, 0.3991, 0.1009, 0.4496, 0.1167, 0.4717, 0.1582, 0.4448, 0.1693, 0.4253, 0.1329, 0.4717, 0.1582, 0.4854, 0.2032, 0.4568, 0.2089, 0.4448, 0.1693, 0.4854, 0.2032, 0.49, 0.25, 0.4608, 0.25, 0.4568, 0.2089, 0.49, 0.25, 0.4854, 0.2968, 0.4568, 0.2911, 0.4608, 0.25, 0.4854, 0.2968, 0.4717, 0.3418, 0.4448, 0.3307, 0.4568, 0.2911, 0.4717, 0.3418, 0.4496, 0.3833, 0.4253, 0.3671, 0.4448, 0.3307, 0.4496, 0.3833, 0.4197, 0.4197, 0.3991, 0.3991, 0.4253, 0.3671, 0.4197, 0.4197, 0.3833, 0.4496, 0.3671, 0.4253, 0.3991, 0.3991, 0.3833, 0.4496, 0.3418, 0.4717, 0.3307, 0.4448, 0.3671, 0.4253, 0.3418, 0.4717, 0.2968, 0.4854, 0.2911, 0.4568, 0.3307, 0.4448, 0.0625, 0.5, 0.0625, 1.0, 0.04322, 0.9698, 0.04322, 0.5302, 0.0625, 1.0, 0.03125, 1.0, 0.05053, 0.9698, 0.04322, 0.9698, 0.03125, 1.0, 0.03125, 0.5, 0.05053, 0.5302, 0.05053, 0.9698, 0.03125, 0.5, 0.0625, 0.5, 0.04322, 0.5302, 0.05053, 0.5302, 0.03125, 0.5, 0.03125, 1.0, 0.01196, 0.9698, 0.01196, 0.5302, 0.03125, 1.0, 0.0, 1.0, 0.01929, 0.9698, 0.01196, 0.9698, 0.0, 1.0, 0.0, 0.5, 0.01929, 0.5302, 0.01929, 0.9698, 0.0, 0.5, 0.03125, 0.5, 0.01196, 0.5302, 0.01929, 0.5302, 0.75, 0.49, 0.7968, 0.4854, 0.7911, 0.4568, 0.75, 0.4608, 0.7968, 0.4854, 0.8418, 0.4717, 0.8307, 0.4448, 0.7911, 0.4568, 0.8418, 0.4717, 0.8833, 0.4496, 0.8671, 0.4253, 0.8307, 0.4448, 0.8833, 0.4496, 0.9197, 0.4197, 0.8991, 0.3991, 0.8671, 0.4253, 0.9197, 0.4197, 0.9496, 0.3833, 0.9253, 0.3671, 0.8991, 0.3991, 0.9496, 0.3833, 0.9717, 0.3418, 0.9448, 0.3307, 0.9253, 0.3671, 0.9717, 0.3418, 0.9854, 0.2968, 0.9568, 0.2911, 0.9448, 0.3307, 0.9854, 0.2968, 0.99, 0.25, 0.9608, 0.25, 0.9568, 0.2911, 0.99, 0.25, 0.9854, 0.2032, 0.9568, 0.2089, 0.9608, 0.25, 0.9854, 0.2032, 0.9717, 0.1582, 0.9448, 0.1693, 0.9568, 0.2089, 0.9717, 0.1582, 0.9496, 0.1167, 0.9253, 0.1329, 0.9448, 0.1693, 0.9496, 0.1167, 0.9197, 0.08029, 0.8991, 0.1009, 0.9253, 0.1329, 0.9197, 0.08029, 0.8833, 0.05045, 0.8671, 0.07471, 0.8991, 0.1009, 0.8833, 0.05045, 0.8418, 0.02827, 0.8307, 0.05522, 0.8671, 0.07471, 0.8418, 0.02827, 0.7968, 0.01461, 0.7911, 0.04323, 0.8307, 0.05522, 0.7968, 0.01461, 0.75, 0.01, 0.75, 0.03917, 0.7911, 0.04323, 0.75, 0.01, 0.7032, 0.01461, 0.7089, 0.04323, 0.75, 0.03917, 0.7032, 0.01461, 0.6582, 0.02827, 0.6693, 0.05522, 0.7089, 0.04323, 0.6582, 0.02827, 0.6167, 0.05045, 0.6329, 0.07471, 0.6693, 0.05522, 0.6167, 0.05045, 0.5803, 0.08029, 0.6009, 0.1009, 0.6329, 0.07471, 0.5803, 0.08029, 0.5504, 0.1167, 0.5747, 0.1329, 0.6009, 0.1009, 0.5504, 0.1167, 0.5283, 0.1582, 0.5552, 0.1693, 0.5747, 0.1329, 0.5283, 0.1582, 0.5146, 0.2032, 0.5432, 0.2089, 0.5552, 0.1693, 0.5146, 0.2032, 0.51, 0.25, 0.5392, 0.25, 0.5432, 0.2089, 0.51, 0.25, 0.5146, 0.2968, 0.5432, 0.2911, 0.5392, 0.25, 0.5146, 0.2968, 0.5283, 0.3418, 0.5552, 0.3307, 0.5432, 0.2911, 0.5283, 0.3418, 0.5504, 0.3833, 0.5747, 0.3671, 0.5552, 0.3307, 0.5504, 0.3833, 0.5803, 0.4197, 0.6009, 0.3991, 0.5747, 0.3671, 0.5803, 0.4197, 0.6167, 0.4496, 0.6329, 0.4253, 0.6009, 0.3991, 0.6167, 0.4496, 0.6582, 0.4717, 0.6693, 0.4448, 0.6329, 0.4253, 0.6582, 0.4717, 0.7032, 0.4854, 0.7089, 0.4568, 0.6693, 0.4448, 0.7032, 0.4854, 0.75, 0.49, 0.75, 0.4608, 0.7089, 0.4568, 0.7911, 0.04323, 0.75, 0.03917, 0.75, 0.03917, 0.7911, 0.04323, 0.05522, 0.1693, 0.07471, 0.1329, 0.07471, 0.1329, 0.05522, 0.1693, 0.4608, 0.25, 0.4568, 0.2911, 0.4568, 0.2911, 0.4608, 0.25, 0.07471, 0.1329, 0.1009, 0.1009, 0.1009, 0.1009, 0.07471, 0.1329, 0.2911, 0.4568, 0.25, 0.4608, 0.25, 0.4608, 0.2911, 0.4568, 0.4568, 0.2911, 0.4448, 0.3307, 0.4448, 0.3307, 0.4568, 0.2911, 0.1009, 0.1009, 0.1329, 0.07471, 0.1329, 0.07471, 0.1009, 0.1009, 0.3307, 0.4448, 0.2911, 0.4568, 0.2911, 0.4568, 0.3307, 0.4448, 0.4448, 0.3307, 0.4253, 0.3671, 0.4253, 0.3671, 0.4448, 0.3307, 0.1329, 0.07471, 0.1693, 0.05522, 0.1693, 0.05522, 0.1329, 0.07471, 0.25, 0.4608, 0.2089, 0.4568, 0.2089, 0.4568, 0.25, 0.4608, 0.4253, 0.3671, 0.3991, 0.3991, 0.3991, 0.3991, 0.4253, 0.3671, 0.1693, 0.05522, 0.2089, 0.04323, 0.2089, 0.04323, 0.1693, 0.05522, 0.2089, 0.4568, 0.1693, 0.4448, 0.1693, 0.4448, 0.2089, 0.4568, 0.3991, 0.3991, 0.3671, 0.4253, 0.3671, 0.4253, 0.3991, 0.3991, 0.2089, 0.04323, 0.25, 0.03917, 0.25, 0.03917, 0.2089, 0.04323, 0.1693, 0.4448, 0.1329, 0.4253, 0.1329, 0.4253, 0.1693, 0.4448, 0.3671, 0.4253, 0.3307, 0.4448, 0.3307, 0.4448, 0.3671, 0.4253, 0.25, 0.03917, 0.2911, 0.04323, 0.2911, 0.04323, 0.25, 0.03917, 0.1329, 0.4253, 0.1009, 0.3991, 0.1009, 0.3991, 0.1329, 0.4253, 0.2911, 0.04323, 0.3307, 0.05522, 0.3307, 0.05522, 0.2911, 0.04323, 0.1009, 0.3991, 0.07471, 0.3671, 0.07471, 0.3671, 0.1009, 0.3991, 0.3307, 0.05522, 0.3671, 0.07471, 0.3671, 0.07471, 0.3307, 0.05522, 0.07471, 0.3671, 0.05522, 0.3307, 0.05522, 0.3307, 0.07471, 0.3671, 0.3671, 0.07471, 0.3991, 0.1009, 0.3991, 0.1009, 0.3671, 0.07471, 0.05522, 0.3307, 0.04323, 0.2911, 0.04323, 0.2911, 0.05522, 0.3307, 0.3991, 0.1009, 0.4253, 0.1329, 0.4253, 0.1329, 0.3991, 0.1009, 0.04323, 0.2911, 0.03917, 0.25, 0.03917, 0.25, 0.04323, 0.2911, 0.4253, 0.1329, 0.4448, 0.1693, 0.4448, 0.1693, 0.4253, 0.1329, 0.03917, 0.25, 0.04323, 0.2089, 0.04323, 0.2089, 0.03917, 0.25, 0.4448, 0.1693, 0.4568, 0.2089, 0.4568, 0.2089, 0.4448, 0.1693, 0.04323, 0.2089, 0.05522, 0.1693, 0.05522, 0.1693, 0.04323, 0.2089, 0.1009, 0.1009, 0.1329, 0.07471, 0.1329, 0.07471, 0.1009, 0.1009, 0.6693, 0.05522, 0.6329, 0.07471, 0.6329, 0.07471, 0.6693, 0.05522, 0.1329, 0.4253, 0.1009, 0.3991, 0.1009, 0.3991, 0.1329, 0.4253, 0.75, 0.03917, 0.7089, 0.04323, 0.7089, 0.04323, 0.75, 0.03917, 0.1009, 0.3991, 0.07471, 0.3671, 0.07471, 0.3671, 0.1009, 0.3991, 0.7089, 0.04323, 0.6693, 0.05522, 0.6693, 0.05522, 0.7089, 0.04323, 0.07471, 0.3671, 0.05522, 0.3307, 0.05522, 0.3307, 0.07471, 0.3671, 0.6693, 0.05522, 0.6329, 0.07471, 0.6329, 0.07471, 0.6693, 0.05522, 0.05522, 0.3307, 0.04323, 0.2911, 0.04323, 0.2911, 0.05522, 0.3307, 0.6329, 0.07471, 0.6009, 0.1009, 0.6009, 0.1009, 0.6329, 0.07471, 0.04323, 0.2911, 0.03917, 0.25, 0.03917, 0.25, 0.04323, 0.2911, 0.6009, 0.1009, 0.5747, 0.1329, 0.5747, 0.1329, 0.6009, 0.1009, 0.03917, 0.25, 0.04323, 0.2089, 0.04323, 0.2089, 0.03917, 0.25, 0.5747, 0.1329, 0.5552, 0.1693, 0.5552, 0.1693, 0.5747, 0.1329, 0.04323, 0.2089, 0.05522, 0.1693, 0.05522, 0.1693, 0.04323, 0.2089, 0.5552, 0.1693, 0.5432, 0.2089, 0.5432, 0.2089, 0.5552, 0.1693, 0.05522, 0.1693, 0.07471, 0.1329, 0.07471, 0.1329, 0.05522, 0.1693, 0.5432, 0.2089, 0.5392, 0.25, 0.5392, 0.25, 0.5432, 0.2089, 0.07471, 0.1329, 0.1009, 0.1009, 0.1009, 0.1009, 0.07471, 0.1329, 0.5392, 0.25, 0.5432, 0.2911, 0.5432, 0.2911, 0.5392, 0.25, 0.1009, 0.1009, 0.1329, 0.07471, 0.1329, 0.07471, 0.1009, 0.1009, 0.5432, 0.2911, 0.5552, 0.3307, 0.5552, 0.3307, 0.5432, 0.2911, 0.75, 0.4608, 0.7911, 0.4568, 0.7911, 0.4568, 0.75, 0.4608, 0.1329, 0.07471, 0.1693, 0.05522, 0.1693, 0.05522, 0.1329, 0.07471, 0.5552, 0.3307, 0.5747, 0.3671, 0.5747, 0.3671, 0.5552, 0.3307, 0.7089, 0.4568, 0.75, 0.4608, 0.75, 0.4608, 0.7089, 0.4568, 0.1693, 0.05522, 0.2089, 0.04323, 0.2089, 0.04323, 0.1693, 0.05522, 0.5747, 0.3671, 0.6009, 0.3991, 0.6009, 0.3991, 0.5747, 0.3671, 0.7911, 0.4568, 0.8307, 0.4448, 0.8307, 0.4448, 0.7911, 0.4568, 0.2089, 0.04323, 0.25, 0.03917, 0.25, 0.03917, 0.2089, 0.04323, 0.6009, 0.3991, 0.6329, 0.4253, 0.6329, 0.4253, 0.6009, 0.3991, 0.8307, 0.4448, 0.8671, 0.4253, 0.8671, 0.4253, 0.8307, 0.4448, 0.25, 0.03917, 0.2911, 0.04323, 0.2911, 0.04323, 0.25, 0.03917, 0.6329, 0.4253, 0.6693, 0.4448, 0.6693, 0.4448, 0.6329, 0.4253, 0.8671, 0.4253, 0.8991, 0.3991, 0.8991, 0.3991, 0.8671, 0.4253, 0.2911, 0.04323, 0.3307, 0.05522, 0.3307, 0.05522, 0.2911, 0.04323, 0.6693, 0.4448, 0.7089, 0.4568, 0.7089, 0.4568, 0.6693, 0.4448, 0.8991, 0.3991, 0.9253, 0.3671, 0.9253, 0.3671, 0.8991, 0.3991, 0.3307, 0.05522, 0.3671, 0.07471, 0.3671, 0.07471, 0.3307, 0.05522, 0.9253, 0.3671, 0.9448, 0.3307, 0.9448, 0.3307, 0.9253, 0.3671, 0.3671, 0.07471, 0.3991, 0.1009, 0.3991, 0.1009, 0.3671, 0.07471, 0.9448, 0.3307, 0.9568, 0.2911, 0.9568, 0.2911, 0.9448, 0.3307, 0.3991, 0.1009, 0.4253, 0.1329, 0.4253, 0.1329, 0.3991, 0.1009, 0.9568, 0.2911, 0.9608, 0.25, 0.9608, 0.25, 0.9568, 0.2911, 0.4253, 0.1329, 0.4448, 0.1693, 0.4448, 0.1693, 0.4253, 0.1329, 0.9608, 0.25, 0.9568, 0.2089, 0.9568, 0.2089, 0.9608, 0.25, 0.4448, 0.1693, 0.4568, 0.2089, 0.4568, 0.2089, 0.4448, 0.1693, 0.9568, 0.2089, 0.9448, 0.1693, 0.9448, 0.1693, 0.9568, 0.2089, 0.4568, 0.2089, 0.4608, 0.25, 0.4608, 0.25, 0.4568, 0.2089, 0.9448, 0.1693, 0.9253, 0.1329, 0.9253, 0.1329, 0.9448, 0.1693, 0.4608, 0.25, 0.4568, 0.2911, 0.4568, 0.2911, 0.4608, 0.25, 0.2911, 0.4568, 0.25, 0.4608, 0.25, 0.4608, 0.2911, 0.4568, 0.9253, 0.1329, 0.8991, 0.1009, 0.8991, 0.1009, 0.9253, 0.1329, 0.4568, 0.2911, 0.4448, 0.3307, 0.4448, 0.3307, 0.4568, 0.2911, 0.3307, 0.4448, 0.2911, 0.4568, 0.2911, 0.4568, 0.3307, 0.4448, 0.8991, 0.1009, 0.8671, 0.07471, 0.8671, 0.07471, 0.8991, 0.1009, 0.4448, 0.3307, 0.4253, 0.3671, 0.4253, 0.3671, 0.4448, 0.3307, 0.25, 0.4608, 0.2089, 0.4568, 0.2089, 0.4568, 0.25, 0.4608, 0.8671, 0.07471, 0.8307, 0.05522, 0.8307, 0.05522, 0.8671, 0.07471, 0.4253, 0.3671, 0.3991, 0.3991, 0.3991, 0.3991, 0.4253, 0.3671, 0.2089, 0.4568, 0.1693, 0.4448, 0.1693, 0.4448, 0.2089, 0.4568, 0.8307, 0.05522, 0.7911, 0.04323, 0.7911, 0.04323, 0.8307, 0.05522, 0.3991, 0.3991, 0.3671, 0.4253, 0.3671, 0.4253, 0.3991, 0.3991, 0.1693, 0.4448, 0.1329, 0.4253, 0.1329, 0.4253, 0.1693, 0.4448, 0.75, 0.4608, 0.7911, 0.4568, 0.8307, 0.4448, 0.8671, 0.4253, 0.8991, 0.3991, 0.9253, 0.3671, 0.9448, 0.3307, 0.9568, 0.2911, 0.9608, 0.25, 0.9568, 0.2089, 0.9448, 0.1693, 0.9253, 0.1329, 0.8991, 0.1009, 0.8671, 0.07471, 0.8307, 0.05522, 0.7911, 0.04323, 0.75, 0.03917, 0.7089, 0.04323, 0.6693, 0.05522, 0.6329, 0.07471, 0.6009, 0.1009, 0.5747, 0.1329, 0.5552, 0.1693, 0.5432, 0.2089, 0.5392, 0.25, 0.5432, 0.2911, 0.5552, 0.3307, 0.5747, 0.3671, 0.6009, 0.3991, 0.6329, 0.4253, 0.6693, 0.4448, 0.7089, 0.4568, 0.2911, 0.4568, 0.25, 0.4608, 0.2089, 0.4568, 0.1693, 0.4448, 0.1329, 0.4253, 0.1009, 0.3991, 0.07471, 0.3671, 0.05522, 0.3307, 0.04323, 0.2911, 0.03917, 0.25, 0.04323, 0.2089, 0.05522, 0.1693, 0.07471, 0.1329, 0.1009, 0.1009, 0.1329, 0.07471, 0.1693, 0.05522, 0.2089, 0.04323, 0.25, 0.03917, 0.2911, 0.04323, 0.3307, 0.05522, 0.3671, 0.07471, 0.3991, 0.1009, 0.4253, 0.1329, 0.4448, 0.1693, 0.4568, 0.2089, 0.4608, 0.25, 0.4568, 0.2911, 0.4448, 0.3307, 0.4253, 0.3671, 0.3991, 0.3991, 0.3671, 0.4253, 0.3307, 0.4448, 0.6329, 0.07471, 0.6009, 0.1009, 0.6009, 0.1009, 0.6329, 0.07471, 0.1329, 0.07471, 0.1693, 0.05522, 0.1693, 0.05522, 0.1329, 0.07471, 0.6009, 0.1009, 0.5747, 0.1329, 0.5747, 0.1329, 0.6009, 0.1009, 0.1693, 0.05522, 0.2089, 0.04323, 0.2089, 0.04323, 0.1693, 0.05522, 0.5747, 0.1329, 0.5552, 0.1693, 0.5552, 0.1693, 0.5747, 0.1329, 0.2089, 0.04323, 0.25, 0.03917, 0.25, 0.03917, 0.2089, 0.04323, 0.5552, 0.1693, 0.5432, 0.2089, 0.5432, 0.2089, 0.5552, 0.1693, 0.25, 0.03917, 0.2911, 0.04323, 0.2911, 0.04323, 0.25, 0.03917, 0.5432, 0.2089, 0.5392, 0.25, 0.5392, 0.25, 0.5432, 0.2089, 0.2911, 0.04323, 0.3307, 0.05522, 0.3307, 0.05522, 0.2911, 0.04323, 0.5392, 0.25, 0.5432, 0.2911, 0.5432, 0.2911, 0.5392, 0.25, 0.3307, 0.05522, 0.3671, 0.07471, 0.3671, 0.07471, 0.3307, 0.05522, 0.5432, 0.2911, 0.5552, 0.3307, 0.5552, 0.3307, 0.5432, 0.2911, 0.75, 0.4608, 0.7911, 0.4568, 0.7911, 0.4568, 0.75, 0.4608, 0.3671, 0.07471, 0.3991, 0.1009, 0.3991, 0.1009, 0.3671, 0.07471, 0.5552, 0.3307, 0.5747, 0.3671, 0.5747, 0.3671, 0.5552, 0.3307, 0.7089, 0.4568, 0.75, 0.4608, 0.75, 0.4608, 0.7089, 0.4568, 0.3991, 0.1009, 0.4253, 0.1329, 0.4253, 0.1329, 0.3991, 0.1009, 0.5747, 0.3671, 0.6009, 0.3991, 0.6009, 0.3991, 0.5747, 0.3671, 0.7911, 0.4568, 0.8307, 0.4448, 0.8307, 0.4448, 0.7911, 0.4568, 0.4253, 0.1329, 0.4448, 0.1693, 0.4448, 0.1693, 0.4253, 0.1329, 0.6009, 0.3991, 0.6329, 0.4253, 0.6329, 0.4253, 0.6009, 0.3991, 0.8307, 0.4448, 0.8671, 0.4253, 0.8671, 0.4253, 0.8307, 0.4448, 0.4448, 0.1693, 0.4568, 0.2089, 0.4568, 0.2089, 0.4448, 0.1693, 0.6329, 0.4253, 0.6693, 0.4448, 0.6693, 0.4448, 0.6329, 0.4253, 0.8671, 0.4253, 0.8991, 0.3991, 0.8991, 0.3991, 0.8671, 0.4253, 0.4568, 0.2089, 0.4608, 0.25, 0.4608, 0.25, 0.4568, 0.2089, 0.6693, 0.4448, 0.7089, 0.4568, 0.7089, 0.4568, 0.6693, 0.4448, 0.8991, 0.3991, 0.9253, 0.3671, 0.9253, 0.3671, 0.8991, 0.3991, 0.4608, 0.25, 0.4568, 0.2911, 0.4568, 0.2911, 0.4608, 0.25, 0.2911, 0.4568, 0.25, 0.4608, 0.25, 0.4608, 0.2911, 0.4568, 0.9253, 0.3671, 0.9448, 0.3307, 0.9448, 0.3307, 0.9253, 0.3671, 0.4568, 0.2911, 0.4448, 0.3307, 0.4448, 0.3307, 0.4568, 0.2911, 0.3307, 0.4448, 0.2911, 0.4568, 0.2911, 0.4568, 0.3307, 0.4448, 0.9448, 0.3307, 0.9568, 0.2911, 0.9568, 0.2911, 0.9448, 0.3307, 0.4448, 0.3307, 0.4253, 0.3671, 0.4253, 0.3671, 0.4448, 0.3307, 0.25, 0.4608, 0.2089, 0.4568, 0.2089, 0.4568, 0.25, 0.4608, 0.9568, 0.2911, 0.9608, 0.25, 0.9608, 0.25, 0.9568, 0.2911, 0.4253, 0.3671, 0.3991, 0.3991, 0.3991, 0.3991, 0.4253, 0.3671, 0.2089, 0.4568, 0.1693, 0.4448, 0.1693, 0.4448, 0.2089, 0.4568, 0.9608, 0.25, 0.9568, 0.2089, 0.9568, 0.2089, 0.9608, 0.25, 0.3991, 0.3991, 0.3671, 0.4253, 0.3671, 0.4253, 0.3991, 0.3991, 0.1693, 0.4448, 0.1329, 0.4253, 0.1329, 0.4253, 0.1693, 0.4448, 0.9568, 0.2089, 0.9448, 0.1693, 0.9448, 0.1693, 0.9568, 0.2089, 0.3671, 0.4253, 0.3307, 0.4448, 0.3307, 0.4448, 0.3671, 0.4253, 0.1329, 0.4253, 0.1009, 0.3991, 0.1009, 0.3991, 0.1329, 0.4253, 0.9448, 0.1693, 0.9253, 0.1329, 0.9253, 0.1329, 0.9448, 0.1693, 0.1009, 0.3991, 0.07471, 0.3671, 0.07471, 0.3671, 0.1009, 0.3991, 0.9253, 0.1329, 0.8991, 0.1009, 0.8991, 0.1009, 0.9253, 0.1329, 0.07471, 0.3671, 0.05522, 0.3307, 0.05522, 0.3307, 0.07471, 0.3671, 0.8991, 0.1009, 0.8671, 0.07471, 0.8671, 0.07471, 0.8991, 0.1009, 0.05522, 0.3307, 0.04323, 0.2911, 0.04323, 0.2911, 0.05522, 0.3307, 0.8671, 0.07471, 0.8307, 0.05522, 0.8307, 0.05522, 0.8671, 0.07471, 0.04323, 0.2911, 0.03917, 0.25, 0.03917, 0.25, 0.04323, 0.2911, 0.8307, 0.05522, 0.7911, 0.04323, 0.7911, 0.04323, 0.8307, 0.05522, 0.03917, 0.25, 0.04323, 0.2089, 0.04323, 0.2089, 0.03917, 0.25, 0.7911, 0.04323, 0.75, 0.03917, 0.75, 0.03917, 0.7911, 0.04323, 0.04323, 0.2089, 0.05522, 0.1693, 0.05522, 0.1693, 0.04323, 0.2089, 0.75, 0.03917, 0.7089, 0.04323, 0.7089, 0.04323, 0.75, 0.03917, 0.05522, 0.1693, 0.07471, 0.1329, 0.07471, 0.1329, 0.05522, 0.1693, 0.7089, 0.04323, 0.6693, 0.05522, 0.6693, 0.05522, 0.7089, 0.04323, 0.07471, 0.1329, 0.1009, 0.1009, 0.1009, 0.1009, 0.07471, 0.1329])
me_001.use_remesh_fix_poles = True
me_001.use_remesh_preserve_attributes = False
me_001.use_mirror_vertex_groups = False
me_001.update()

# ---- objects
ob_x = bpy.data.objects.new('円柱', me_001)

# ---- transforms, parenting, visibility, modifiers, constraints
ob_x.location = (0.0, 0.0, 0.0)
ob_x.rotation_euler = (0.0, -5.624, 0.0)
ob_x.scale = (1.0, 1.0, 0.1639)
ob_x.lineart.crease_threshold = 0.0

# ---- collection membership
col_collection.objects.link(ob_x)

# ---- scene / render settings (as saved in the file)
scene.frame_start = 1; scene.frame_end = 250; scene.frame_set(1)
scene.render.engine = 'BLENDER_EEVEE_NEXT'
scene.cycles.use_denoising = False
scene.cycles.samples = 128
scene.cycles.sampling_pattern = 'TABULATED_SOBOL'
scene.cycles.use_adaptive_sampling = False
scene.cycles.use_light_tree = False
scene.view_settings.view_transform = 'Filmic'
bpy.context.view_layer.update()

# ---- added for rendering (the .blend has no active camera and no usable light): camera, sun
cam_auto = bpy.data.cameras.new('AutoCamera')
cam_auto.lens = 50.0
cam_auto.sensor_width = 36.0
cam_auto.clip_end = 1000.0
ob_auto_camera = bpy.data.objects.new('AutoCamera', cam_auto)
scene.collection.objects.link(ob_auto_camera)
ob_auto_camera.location = (2.83341, -3.40033, 2.26664)
ob_auto_camera.rotation_euler = (1.09748, -7.21219e-08, 0.694738)
scene.camera = ob_auto_camera
light_auto_sun = bpy.data.lights.new('AutoSun', 'SUN')
light_auto_sun.energy = 3.0
light_auto_sun.angle = 0.0523599
ob_auto_sun = bpy.data.objects.new('AutoSun', light_auto_sun)
scene.collection.objects.link(ob_auto_sun)
ob_auto_sun.rotation_euler = (0.872665, 0.174533, 0.523599)
bpy.context.view_layer.update()

